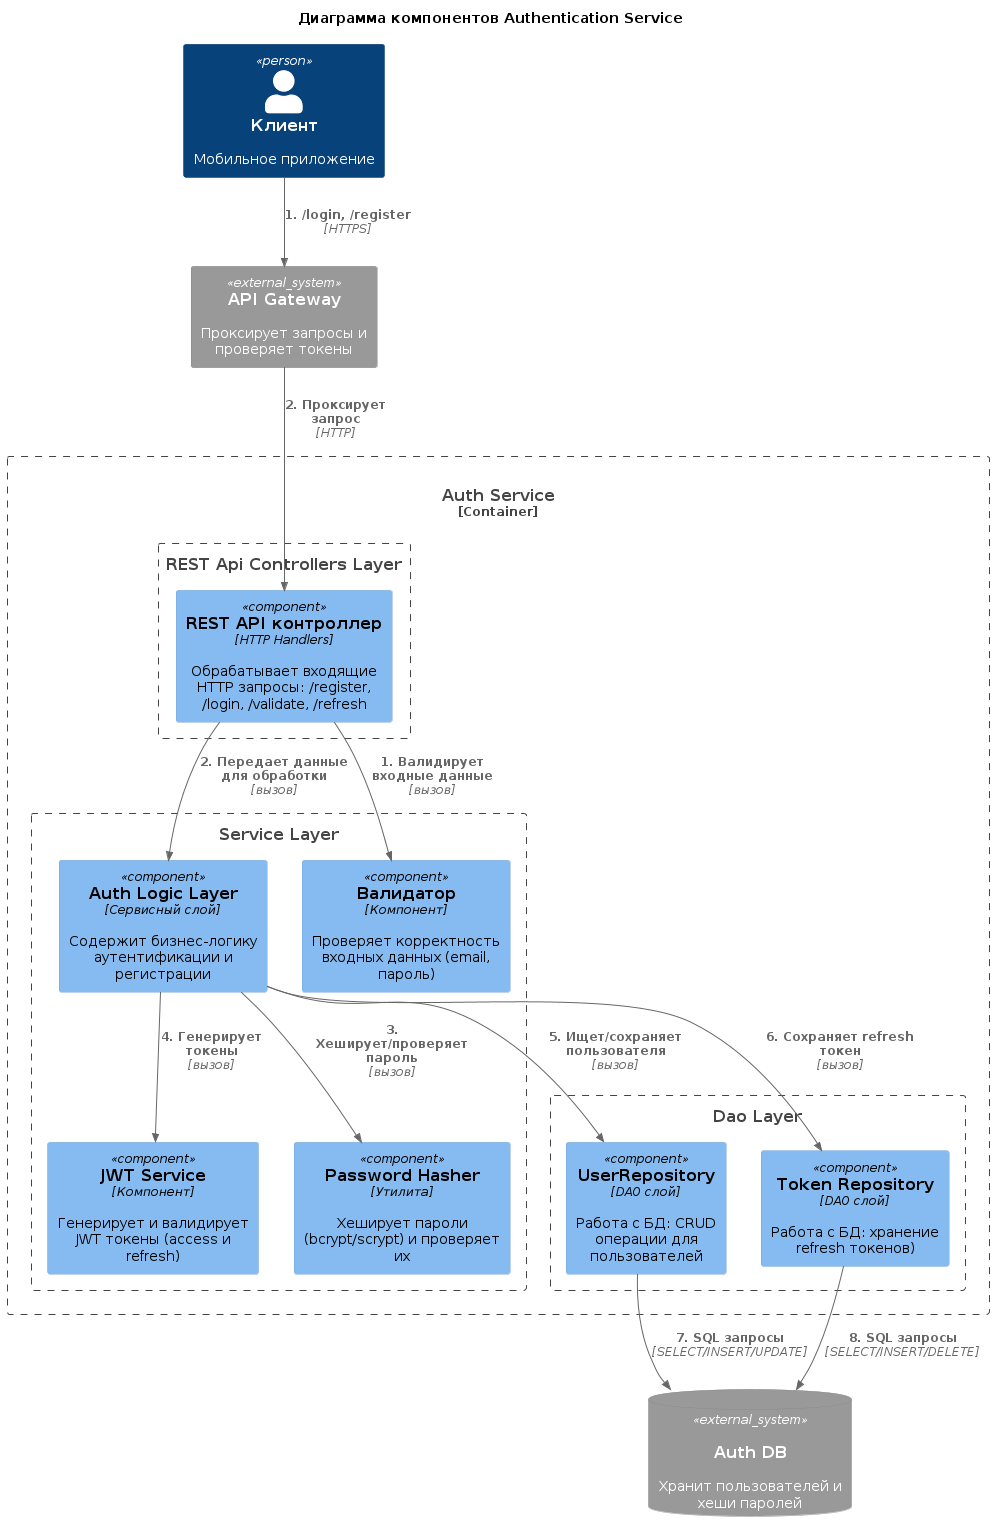

The diagram above was rendered by PlantUML. Its source (embedded in the PNG):
@startuml

title Диаграмма компонентов Authentication Service

top to bottom direction

!include <C4/C4_Component>
!include <C4/C4_Context>
!include <C4/C4_Container>

Person(client, "Клиент", "Мобильное приложение")

System_Ext(ApiGateway, "API Gateway", "Проксирует запросы и проверяет токены")
SystemDb_Ext(AuthDB, "Auth DB", "Хранит пользователей и хеши паролей", "postgres")

Container_Boundary(auth_service, "Auth Service") {

    Boundary(api, "REST Api Controllers Layer"){
        Component(RestApi, "REST API контроллер", "HTTP Handlers", "Обрабатывает входящие HTTP запросы: /register, /login, /validate, /refresh")
    }

    Boundary(Service, "Service Layer") {
        Component(AuthLogic, "Auth Logic Layer", "Сервисный слой", "Содержит бизнес-логику аутентификации и регистрации")
        Component(JWTService, "JWT Service", "Компонент", "Генерирует и валидирует JWT токены (access и refresh)")
        Component(PasswordHasher, "Password Hasher", "Утилита", "Хеширует пароли (bcrypt/scrypt) и проверяет их")
            Component(Validator, "Валидатор", "Компонент", "Проверяет корректность входных данных (email, пароль)")
    }

    Boundary(Dao, "Dao Layer") {
        Component(UserRepository, "UserRepository", "DAO слой", "Работа с БД: CRUD операции для пользователей")
        Component(TokenRepository, "Token Repository", "DAO слой", "Работа с БД: хранение refresh токенов)")
    }

    Rel(RestApi, Validator, "1. Валидирует входные данные", "вызов")
    Rel(RestApi, AuthLogic, "2. Передает данные для обработки", "вызов")

    Rel(AuthLogic, PasswordHasher, "3. Хеширует/проверяет пароль", "вызов")
    Rel(AuthLogic, JWTService, "4. Генерирует токены", "вызов")
    Rel(AuthLogic, UserRepository, "5. Ищет/сохраняет пользователя", "вызов")
    Rel(AuthLogic, TokenRepository, "6. Сохраняет refresh токен", "вызов")

    Rel(UserRepository, AuthDB, "7. SQL запросы", "SELECT/INSERT/UPDATE")
    Rel(TokenRepository, AuthDB, "8. SQL запросы", "SELECT/INSERT/DELETE")
}

' Связи с внешним миром
Rel(client, ApiGateway, "1. /login, /register", "HTTPS")
Rel(ApiGateway, RestApi, "2. Проксирует запрос", "HTTP")

@enduml